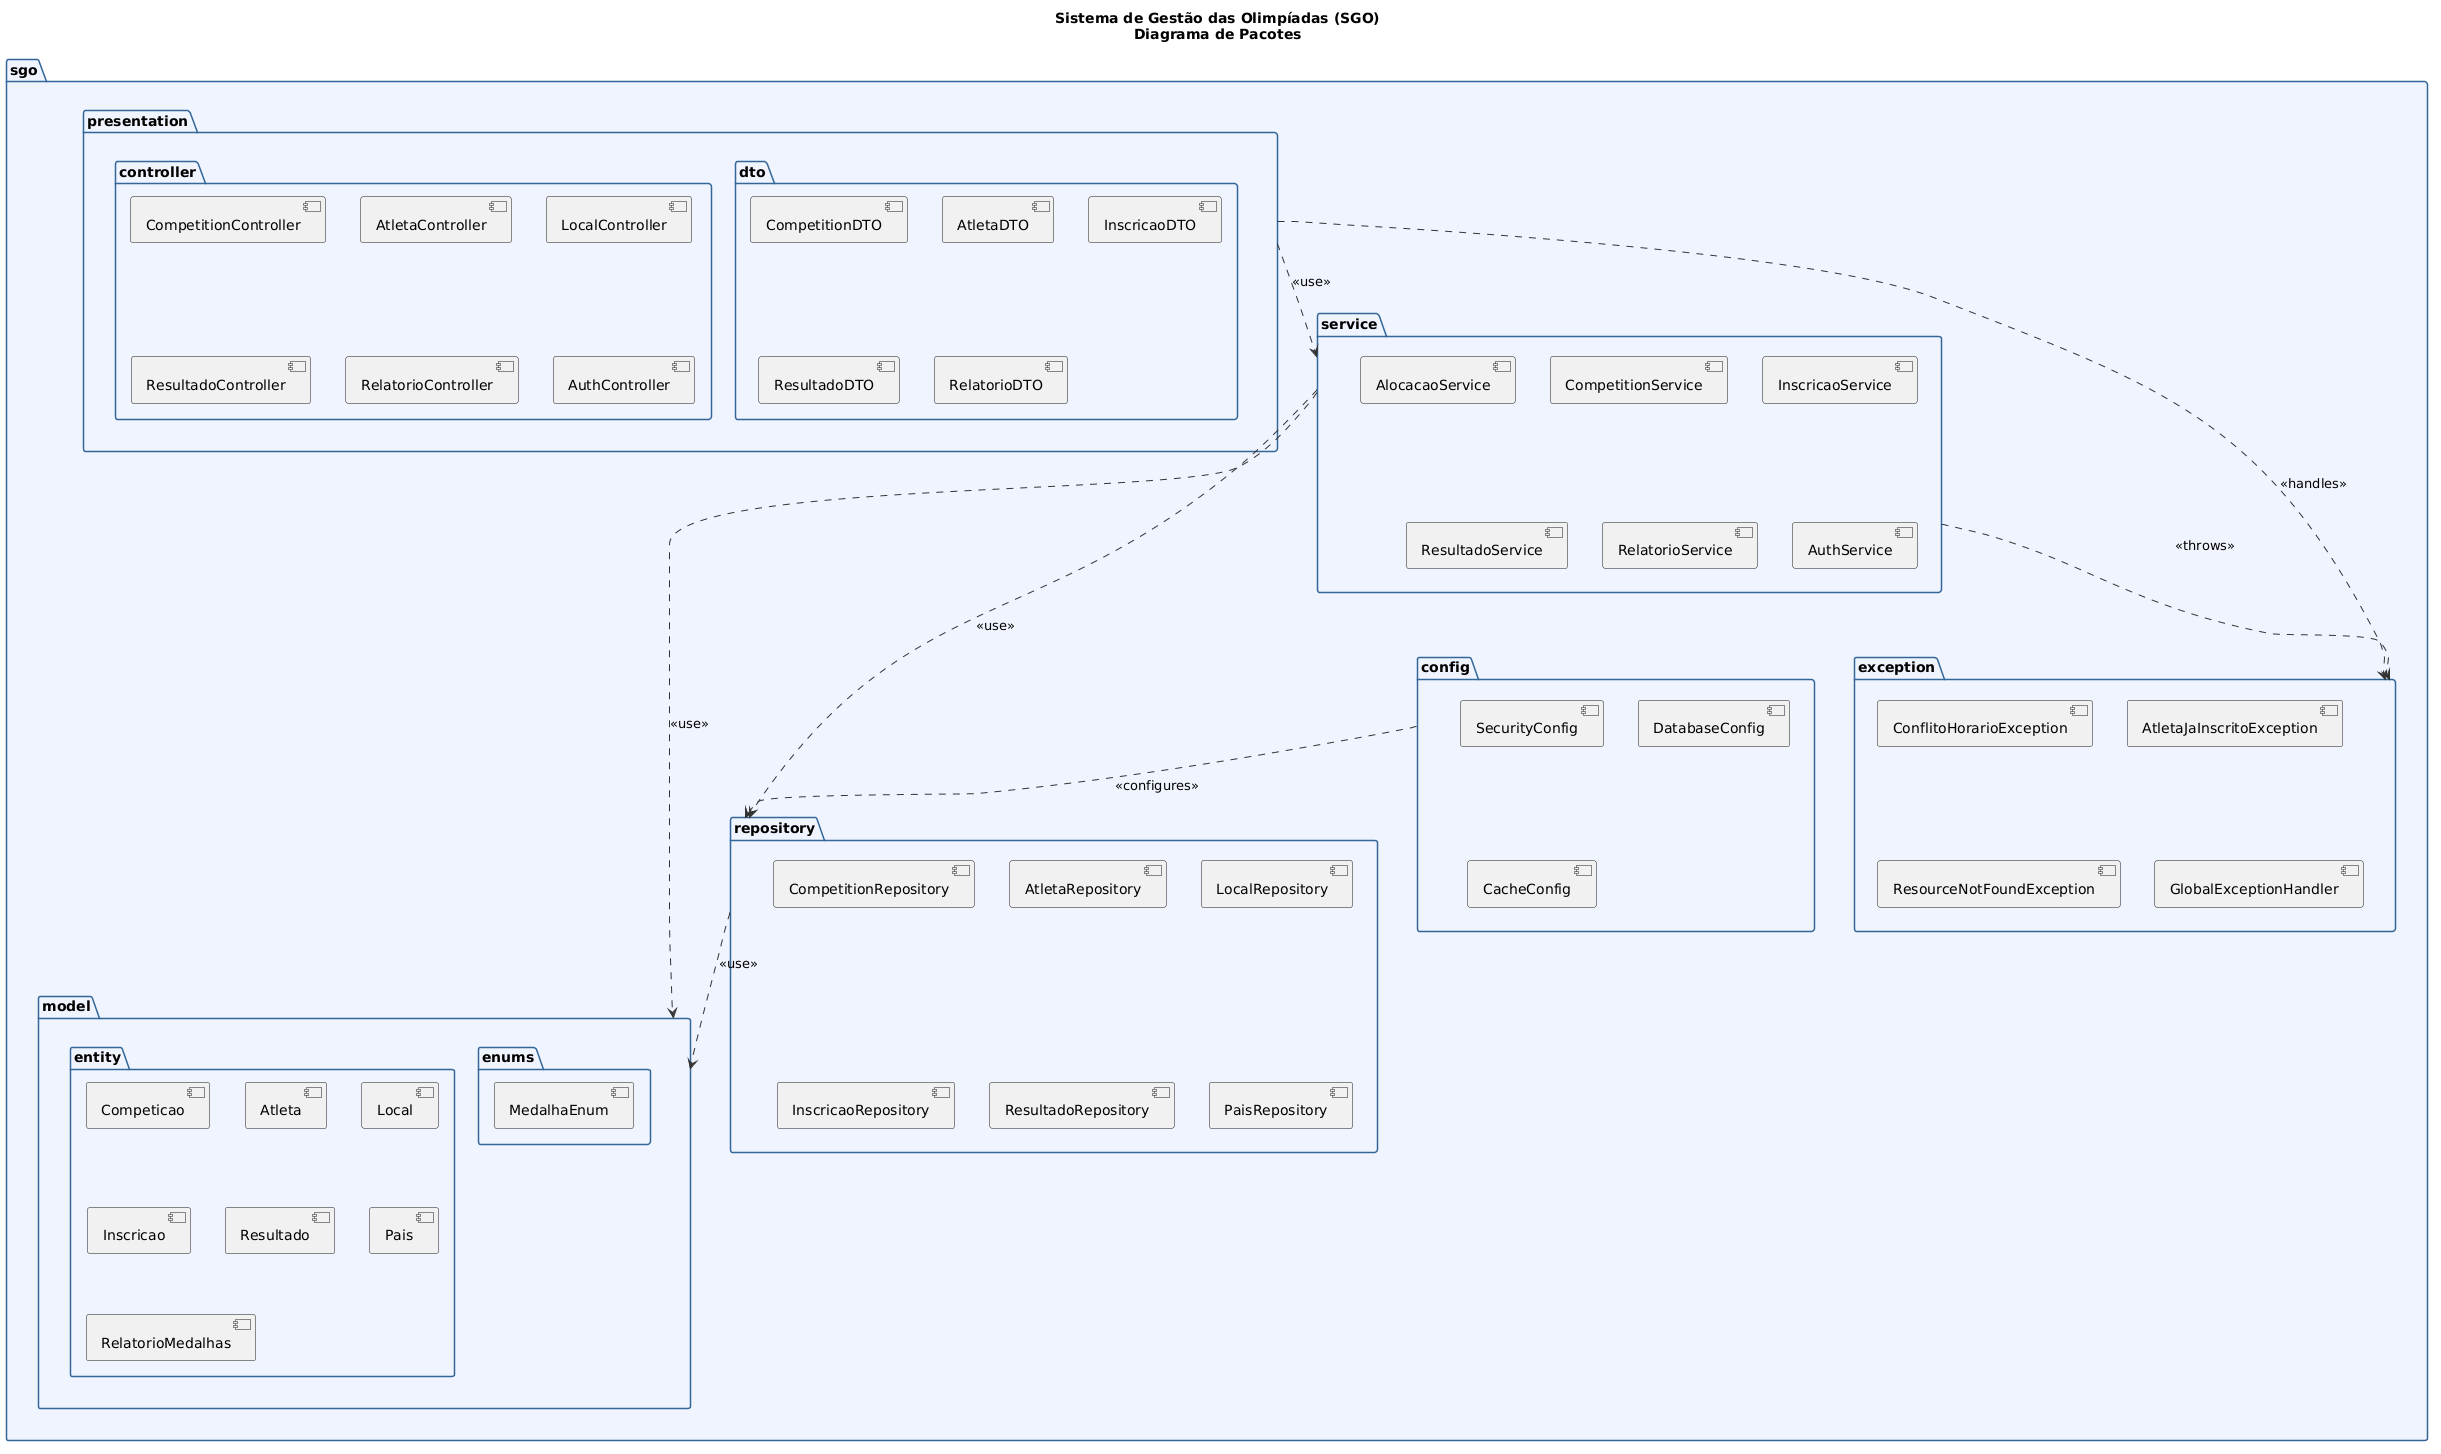

The diagram above was rendered by PlantUML. Its source (embedded in the PNG):
@startuml
title Sistema de Gestão das Olimpíadas (SGO)\nDiagrama de Pacotes

skinparam packageBackgroundColor #F0F4FF
skinparam packageBorderColor #336699
skinparam arrowColor #333333
skinparam packageFontStyle bold

package "sgo" {

  package "presentation" {
    package "controller" {
      [CompetitionController]
      [AtletaController]
      [LocalController]
      [ResultadoController]
      [RelatorioController]
      [AuthController]
    }
    package "dto" {
      [CompetitionDTO]
      [AtletaDTO]
      [InscricaoDTO]
      [ResultadoDTO]
      [RelatorioDTO]
    }
  }

  package "service" {
    [CompetitionService]
    [InscricaoService]
    [AlocacaoService]
    [ResultadoService]
    [RelatorioService]
    [AuthService]
  }

  package "model" {
    package "entity" {
      [Competicao]
      [Atleta]
      [Local]
      [Inscricao]
      [Resultado]
      [Pais]
      [RelatorioMedalhas]
    }
    package "enums" {
      [MedalhaEnum]
    }
  }

  package "repository" {
    [CompetitionRepository]
    [AtletaRepository]
    [LocalRepository]
    [InscricaoRepository]
    [ResultadoRepository]
    [PaisRepository]
  }

  package "config" {
    [SecurityConfig]
    [DatabaseConfig]
    [CacheConfig]
  }

  package "exception" {
    [ConflitoHorarioException]
    [AtletaJaInscritoException]
    [ResourceNotFoundException]
    [GlobalExceptionHandler]
  }

}

' Dependências entre pacotes
"presentation" ..> "service"    : <<use>>
"service"       ..> "model"     : <<use>>
"service"       ..> "repository": <<use>>
"repository"    ..> "model"     : <<use>>
"service"       ..> "exception" : <<throws>>
"presentation"  ..> "exception" : <<handles>>
"config"        ..> "repository": <<configures>>
@enduml